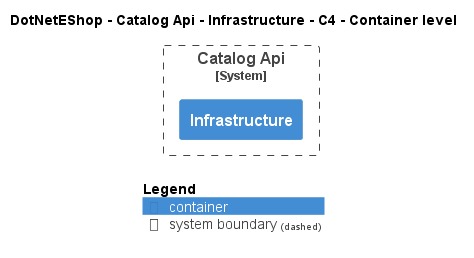

The diagram above was rendered by PlantUML. Its source (embedded in the PNG):
@startuml
!include ..\..\..\..\..\.c4s\C4_Container.puml

AddElementTag("c4interflow:lifecycle:new", $bgColor=green, $fontColor=#ffffff, $borderColor=green, $shadowing="False")
AddElementTag("c4interflow:lifecycle:changed", $bgColor=orange, $fontColor=#ffffff, $borderColor=orange, $shadowing="False")
AddElementTag("c4interflow:lifecycle:removed", $bgColor=red, $fontColor=#ffffff, $borderColor=red, $shadowing="False")

AddRelTag("c4interflow:lifecycle:new", $textColor=green, $lineColor=green)
AddRelTag("c4interflow:lifecycle:changed", $textColor=orange, $lineColor=orange)
AddRelTag("c4interflow:lifecycle:removed", $textColor=red, $lineColor=red)

SHOW_PERSON_PORTRAIT()
LAYOUT_TOP_DOWN()

skinparam linetype polyline

title DotNetEShop - Catalog Api - Infrastructure - C4 - Container level


System_Boundary(DotNetEShop.SoftwareSystems.CatalogApi, "Catalog Api") {
    Container(DotNetEShop.SoftwareSystems.CatalogApi.Containers.Infrastructure, "Infrastructure", "", "")
}



SHOW_LEGEND()
@enduml